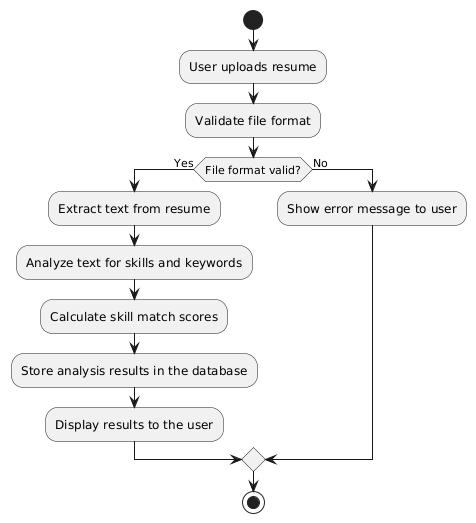

The diagram above was rendered by PlantUML. Its source (embedded in the PNG):
@startuml
start
:User uploads resume;
:Validate file format;

if (File format valid?) then (Yes)
    :Extract text from resume;
    :Analyze text for skills and keywords;
    :Calculate skill match scores;
    :Store analysis results in the database;
    :Display results to the user;
else (No)
    :Show error message to user;
endif

stop
@enduml